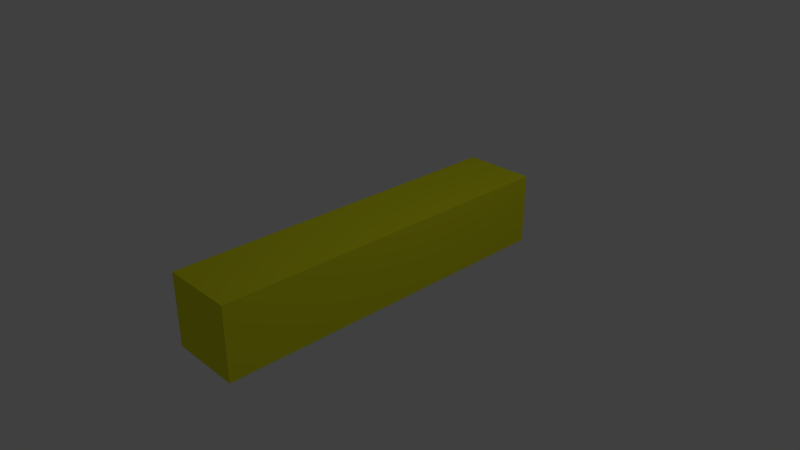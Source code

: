 # Source: I.blend  (saved by Blender 2.78.0; exported with 4.5.12 LTS)
import bpy
from mathutils import Matrix  # noqa: F401  (used for matrix-valued properties, if any)

bpy.ops.wm.read_factory_settings(use_empty=True)
scene = bpy.context.scene
scene.name = 'Scene'

# ---- collections
col_collection_1 = bpy.data.collections.new('Collection 1'); scene.collection.children.link(col_collection_1)

# ---- materials (node trees are filled in below, after node groups)
mat_i = bpy.data.materials.new('I')
mat_i.alpha_threshold = 0.0
mat_i.use_transparent_shadow = False
mat_i.diffuse_color = (0.7876, 0.8, 0.01621, 1.0)
mat_i.roughness = 0.5

# ---- material node trees

# ---- world
world_world = bpy.data.worlds.new('World'); scene.world = world_world
world_world.color = (0.05088, 0.05088, 0.05088)
world_world.use_sun_shadow = False
world_world.sun_shadow_jitter_overblur = 0.0
world_world.cycles.sampling_method = 'MANUAL'

# ---- cameras
cam_camera = bpy.data.cameras.new('Camera')
cam_camera.clip_end = 100.0
cam_camera.lens = 35.0
cam_camera.sensor_width = 32.0
cam_camera.sensor_height = 18.0
cam_camera.ortho_scale = 7.314
cam_camera.dof.focus_distance = 0.0
cam_camera.dof.aperture_fstop = 128.0

# ---- lights
light_lamp = bpy.data.lights.new('Lamp', 'POINT')
light_lamp.transmission_factor = 0.0
light_lamp.cutoff_distance = 30.0
light_lamp.energy = 100.0
light_lamp.shadow_buffer_clip_start = 1.001
light_lamp.shadow_soft_size = 0.1
light_lamp.shadow_maximum_resolution = 0.006
light_lamp.use_absolute_resolution = True

# ---- meshes
me_cube = bpy.data.meshes.new('Cube')
me_cube.from_pydata([(0.5, -1.5, -0.5), (0.5, -2.5, -0.5), (-0.5, -2.5, -0.5), (-0.5, -1.5, -0.5), (0.5, -1.5, 0.5), (0.5, -2.5, 0.5), (-0.5, -2.5, 0.5), (-0.5, -1.5, 0.5), (0.5, -0.5, -0.5), (-0.5, -0.5, -0.5), (0.5, -0.5, 0.5), (-0.5, -0.5, 0.5), (0.5, 0.5, -0.5), (-0.5, 0.5, -0.5), (0.5, 0.5, 0.5), (-0.5, 0.5, 0.5), (0.5, 1.5, -0.5), (-0.5, 1.5, -0.5), (0.5, 1.5, 0.5), (-0.5, 1.5, 0.5), (0.5, 2.5, -0.5), (-0.5, 2.5, -0.5), (0.5, 2.5, 0.5), (-0.5, 2.5, 0.5)], [], [(0, 1, 2, 3), (4, 7, 6, 5), (0, 4, 5, 1), (1, 5, 6, 2), (2, 6, 7, 3), (0, 3, 9, 8), (9, 11, 15, 13), (4, 0, 8, 10), (7, 4, 10, 11), (3, 7, 11, 9), (15, 14, 18, 19), (8, 9, 13, 12), (11, 10, 14, 15), (10, 8, 12, 14), (17, 19, 23, 21), (14, 12, 16, 18), (13, 15, 19, 17), (12, 13, 17, 16), (22, 20, 21, 23), (16, 17, 21, 20), (19, 18, 22, 23), (18, 16, 20, 22)])
me_cube.materials.append(mat_i)
me_cube.use_remesh_preserve_volume = False
me_cube.use_remesh_preserve_attributes = False
me_cube.use_mirror_vertex_groups = False
me_cube.update()

# ---- objects
ob_i = bpy.data.objects.new('I', me_cube)
ob_lamp = bpy.data.objects.new('Lamp', light_lamp)
ob_camera = bpy.data.objects.new('Camera', cam_camera)

# ---- transforms, parenting, visibility, modifiers, constraints
ob_i.location = (0.0, 0.0, 0.0)
ob_i.lock_rotations_4d = False
ob_i.empty_display_type = 'ARROWS'
ob_i.lineart.crease_threshold = 0.0
ob_lamp.location = (4.076, 1.005, 5.904)
ob_lamp.rotation_euler = (0.6503, 0.05522, 1.866)
ob_lamp.lock_rotations_4d = False
ob_lamp.empty_display_type = 'ARROWS'
ob_lamp.color = (0.0, 0.0, 0.0, 0.0)
ob_lamp.lineart.crease_threshold = 0.0
ob_camera.location = (7.481, -6.508, 5.344)
ob_camera.rotation_euler = (1.109, 0.0, 0.8149)
ob_camera.lock_rotations_4d = False
ob_camera.empty_display_type = 'ARROWS'
ob_camera.color = (0.0, 0.0, 0.0, 0.0)
ob_camera.display_type = 'WIRE'
ob_camera.lineart.crease_threshold = 0.0

# ---- collection membership
col_collection_1.objects.link(ob_i)
col_collection_1.objects.link(ob_lamp)
col_collection_1.objects.link(ob_camera)

# ---- scene / render settings (as saved in the file)
scene.camera = ob_camera
scene.frame_start = 1; scene.frame_end = 250; scene.frame_set(1)
scene.render.engine = 'BLENDER_EEVEE_NEXT'
scene.render.resolution_percentage = 50
scene.render.dither_intensity = 0.0
scene.cycles.use_denoising = False
scene.cycles.samples = 128
scene.cycles.sampling_pattern = 'TABULATED_SOBOL'
scene.cycles.light_sampling_threshold = 0.0
scene.cycles.use_adaptive_sampling = False
scene.cycles.use_light_tree = False
scene.cycles.blur_glossy = 0.0
scene.cycles.sample_clamp_indirect = 0.0
scene.view_settings.view_transform = 'Standard'
bpy.context.view_layer.update()
